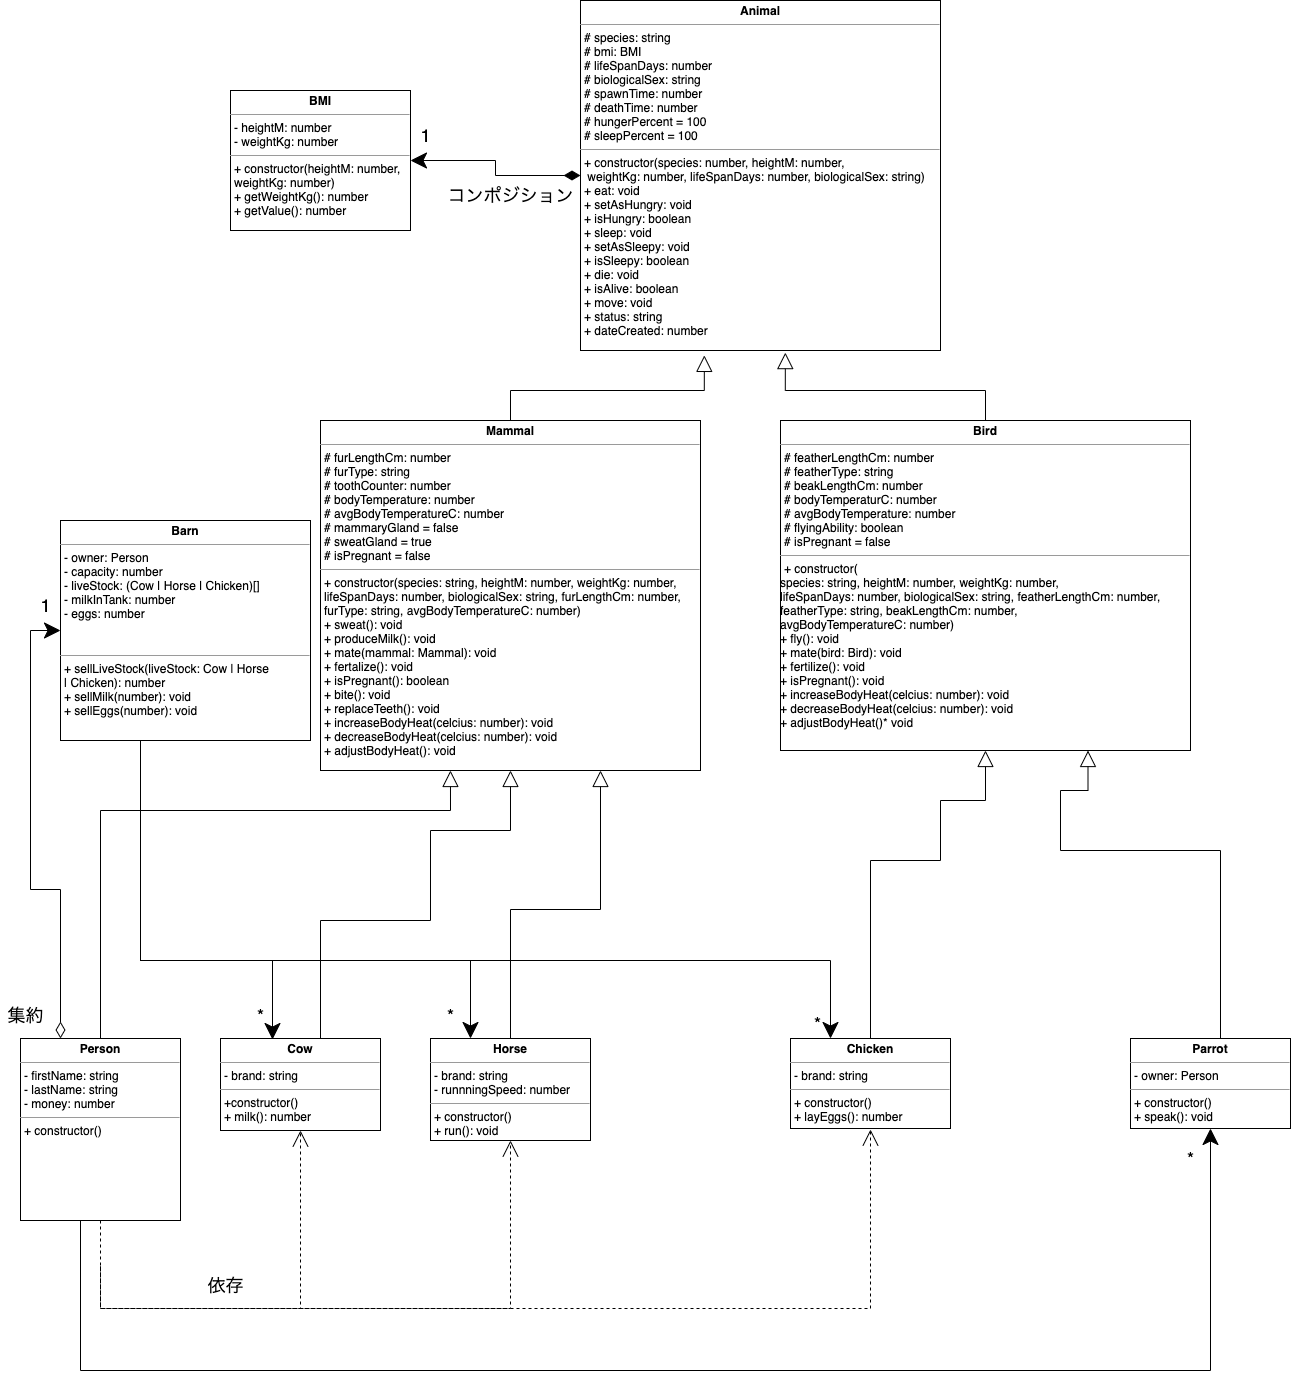

The diagram above was exported from draw.io. Its source (the exported page's mxGraphModel, read from the mxfile embedded in the PNG):
<mxGraphModel dx="1214" dy="1167" grid="1" gridSize="10" guides="1" tooltips="1" connect="1" arrows="1" fold="1" page="1" pageScale="1" pageWidth="1654" pageHeight="2336" math="0" shadow="0">
  <root>
    <mxCell id="0" />
    <mxCell id="1" parent="0" />
    <mxCell id="59" style="edgeStyle=orthogonalEdgeStyle;rounded=0;orthogonalLoop=1;jettySize=auto;html=1;entryX=0.344;entryY=1.014;entryDx=0;entryDy=0;entryPerimeter=0;endArrow=block;endFill=0;endSize=14;exitX=0.5;exitY=0;exitDx=0;exitDy=0;" parent="1" source="77" target="51" edge="1">
      <mxGeometry relative="1" as="geometry">
        <mxPoint x="555" y="420" as="sourcePoint" />
      </mxGeometry>
    </mxCell>
    <mxCell id="60" style="edgeStyle=orthogonalEdgeStyle;rounded=0;orthogonalLoop=1;jettySize=auto;html=1;exitX=0.5;exitY=0;exitDx=0;exitDy=0;entryX=0.569;entryY=1.006;entryDx=0;entryDy=0;entryPerimeter=0;endArrow=block;endFill=0;endSize=14;" parent="1" source="3" target="51" edge="1">
      <mxGeometry relative="1" as="geometry" />
    </mxCell>
    <mxCell id="3" value="&lt;p style=&quot;margin: 0px ; margin-top: 4px ; text-align: center&quot;&gt;&lt;b&gt;Bird&lt;/b&gt;&lt;/p&gt;&lt;hr size=&quot;1&quot;&gt;&lt;p style=&quot;margin: 0px ; margin-left: 4px&quot;&gt;# featherLengthCm: number&lt;/p&gt;&lt;p style=&quot;margin: 0px ; margin-left: 4px&quot;&gt;# featherType: string&lt;/p&gt;&lt;p style=&quot;margin: 0px ; margin-left: 4px&quot;&gt;# beakLengthCm: number&lt;/p&gt;&lt;p style=&quot;margin: 0px ; margin-left: 4px&quot;&gt;# bodyTemperaturC: number&lt;/p&gt;&lt;p style=&quot;margin: 0px ; margin-left: 4px&quot;&gt;# avgBodyTemperature: number&lt;/p&gt;&lt;p style=&quot;margin: 0px ; margin-left: 4px&quot;&gt;# flyingAbility: boolean&lt;/p&gt;&lt;p style=&quot;margin: 0px ; margin-left: 4px&quot;&gt;# isPregnant = false&lt;/p&gt;&lt;hr size=&quot;1&quot;&gt;&lt;p style=&quot;margin: 0px ; margin-left: 4px&quot;&gt;+ constructor(&lt;/p&gt;species: string, heightM: number, weightKg: number,&lt;br style=&quot;padding: 0px ; margin: 0px&quot;&gt;lifeSpanDays: number, biologicalSex: string, featherLengthCm: number,&lt;br&gt;featherType: string, beakLengthCm: number,&lt;br&gt;avgBodyTemperatureC: number)&lt;br&gt;+ fly(): void&lt;br&gt;+ mate(bird: Bird): void&lt;br&gt;+ fertilize(): void&lt;br&gt;+ isPregnant(): void&lt;br&gt;+ increaseBodyHeat(celcius: number): void&lt;br&gt;+ decreaseBodyHeat(celcius: number): void&lt;br&gt;+ adjustBodyHeat()* void" style="verticalAlign=top;align=left;overflow=fill;fontSize=12;fontFamily=Helvetica;html=1;" parent="1" vertex="1">
      <mxGeometry x="780" y="430" width="410" height="330" as="geometry" />
    </mxCell>
    <mxCell id="86" style="edgeStyle=orthogonalEdgeStyle;rounded=0;orthogonalLoop=1;jettySize=auto;html=1;entryX=1;entryY=0.5;entryDx=0;entryDy=0;fontSize=18;startArrow=diamondThin;startFill=1;endArrow=classic;endFill=1;startSize=14;endSize=14;" edge="1" parent="1" source="51" target="85">
      <mxGeometry relative="1" as="geometry" />
    </mxCell>
    <mxCell id="51" value="&lt;p style=&quot;margin: 0px ; margin-top: 4px ; text-align: center&quot;&gt;&lt;b&gt;Animal&lt;/b&gt;&lt;/p&gt;&lt;hr size=&quot;1&quot;&gt;&lt;p style=&quot;margin: 0px ; margin-left: 4px&quot;&gt;# species: string&lt;br style=&quot;padding: 0px ; margin: 0px&quot;&gt;# bmi: BMI&lt;br style=&quot;padding: 0px ; margin: 0px&quot;&gt;# lifeSpanDays: number&lt;br style=&quot;padding: 0px ; margin: 0px&quot;&gt;# biologicalSex: string&lt;br style=&quot;padding: 0px ; margin: 0px&quot;&gt;# spawnTime: number&lt;br style=&quot;padding: 0px ; margin: 0px&quot;&gt;# deathTime: number&lt;br style=&quot;padding: 0px ; margin: 0px&quot;&gt;# hungerPercent = 100&lt;br style=&quot;padding: 0px ; margin: 0px&quot;&gt;# sleepPercent = 100&lt;br&gt;&lt;/p&gt;&lt;hr size=&quot;1&quot;&gt;&lt;p style=&quot;margin: 0px ; margin-left: 4px&quot;&gt;+ constructor(species: number, heightM: number,&lt;br style=&quot;padding: 0px ; margin: 0px&quot;&gt;&amp;nbsp;weightKg: number,&amp;nbsp;lifeSpanDays: number, biologicalSex: string)&lt;br style=&quot;padding: 0px ; margin: 0px&quot;&gt;+ eat: void&lt;br style=&quot;padding: 0px ; margin: 0px&quot;&gt;+ setAsHungry: void&lt;br style=&quot;padding: 0px ; margin: 0px&quot;&gt;+ isHungry: boolean&lt;br style=&quot;padding: 0px ; margin: 0px&quot;&gt;+ sleep: void&lt;br style=&quot;padding: 0px ; margin: 0px&quot;&gt;+ setAsSleepy: void&lt;br style=&quot;padding: 0px ; margin: 0px&quot;&gt;+ isSleepy: boolean&lt;br style=&quot;padding: 0px ; margin: 0px&quot;&gt;+ die: void&lt;br style=&quot;padding: 0px ; margin: 0px&quot;&gt;+ isAlive: boolean&lt;br style=&quot;padding: 0px ; margin: 0px&quot;&gt;+ move: void&lt;br style=&quot;padding: 0px ; margin: 0px&quot;&gt;+ status: string&lt;br style=&quot;padding: 0px ; margin: 0px&quot;&gt;+ dateCreated: number&lt;/p&gt;&lt;div style=&quot;padding: 0px ; margin: 0px&quot;&gt;&lt;br style=&quot;padding: 0px ; margin: 0px&quot;&gt;&lt;/div&gt;" style="verticalAlign=top;align=left;overflow=fill;fontSize=12;fontFamily=Helvetica;html=1;" parent="1" vertex="1">
      <mxGeometry x="580" y="10" width="360" height="350" as="geometry" />
    </mxCell>
    <mxCell id="61" style="edgeStyle=orthogonalEdgeStyle;rounded=0;orthogonalLoop=1;jettySize=auto;html=1;exitX=0.5;exitY=0;exitDx=0;exitDy=0;entryX=0.5;entryY=1;entryDx=0;entryDy=0;endArrow=block;endFill=0;endSize=14;" parent="1" source="53" target="3" edge="1">
      <mxGeometry relative="1" as="geometry">
        <Array as="points">
          <mxPoint x="870" y="870" />
          <mxPoint x="940" y="870" />
          <mxPoint x="940" y="810" />
          <mxPoint x="985" y="810" />
        </Array>
      </mxGeometry>
    </mxCell>
    <mxCell id="53" value="&lt;p style=&quot;margin: 0px ; margin-top: 4px ; text-align: center&quot;&gt;&lt;b&gt;Chicken&lt;/b&gt;&lt;/p&gt;&lt;hr size=&quot;1&quot;&gt;&lt;p style=&quot;margin: 0px ; margin-left: 4px&quot;&gt;- brand: string&lt;/p&gt;&lt;hr size=&quot;1&quot;&gt;&lt;p style=&quot;margin: 0px ; margin-left: 4px&quot;&gt;+ constructor()&lt;/p&gt;&lt;p style=&quot;margin: 0px ; margin-left: 4px&quot;&gt;+ layEggs(): number&lt;/p&gt;" style="verticalAlign=top;align=left;overflow=fill;fontSize=12;fontFamily=Helvetica;html=1;" parent="1" vertex="1">
      <mxGeometry x="790" y="1048" width="160" height="90" as="geometry" />
    </mxCell>
    <mxCell id="62" style="edgeStyle=orthogonalEdgeStyle;rounded=0;orthogonalLoop=1;jettySize=auto;html=1;entryX=0.75;entryY=1;entryDx=0;entryDy=0;endArrow=block;endFill=0;endSize=14;" parent="1" source="54" target="3" edge="1">
      <mxGeometry relative="1" as="geometry">
        <Array as="points">
          <mxPoint x="1220" y="860" />
          <mxPoint x="1060" y="860" />
          <mxPoint x="1060" y="800" />
          <mxPoint x="1088" y="800" />
        </Array>
      </mxGeometry>
    </mxCell>
    <mxCell id="54" value="&lt;p style=&quot;margin: 0px ; margin-top: 4px ; text-align: center&quot;&gt;&lt;b&gt;Parrot&lt;/b&gt;&lt;/p&gt;&lt;hr size=&quot;1&quot;&gt;&lt;p style=&quot;margin: 0px ; margin-left: 4px&quot;&gt;- owner: Person&lt;/p&gt;&lt;hr size=&quot;1&quot;&gt;&lt;p style=&quot;margin: 0px ; margin-left: 4px&quot;&gt;+ constructor()&lt;/p&gt;&lt;p style=&quot;margin: 0px ; margin-left: 4px&quot;&gt;+ speak(): void&lt;/p&gt;" style="verticalAlign=top;align=left;overflow=fill;fontSize=12;fontFamily=Helvetica;html=1;" parent="1" vertex="1">
      <mxGeometry x="1130" y="1048" width="160" height="90" as="geometry" />
    </mxCell>
    <mxCell id="63" style="edgeStyle=orthogonalEdgeStyle;rounded=0;orthogonalLoop=1;jettySize=auto;html=1;endArrow=block;endFill=0;endSize=14;exitX=0.5;exitY=0;exitDx=0;exitDy=0;" parent="1" source="55" edge="1">
      <mxGeometry relative="1" as="geometry">
        <mxPoint x="600" y="780" as="targetPoint" />
      </mxGeometry>
    </mxCell>
    <mxCell id="55" value="&lt;p style=&quot;margin: 0px ; margin-top: 4px ; text-align: center&quot;&gt;&lt;b&gt;Horse&lt;/b&gt;&lt;/p&gt;&lt;hr size=&quot;1&quot;&gt;&lt;p style=&quot;margin: 0px ; margin-left: 4px&quot;&gt;- brand: string&lt;/p&gt;&lt;p style=&quot;margin: 0px ; margin-left: 4px&quot;&gt;- runnningSpeed: number&lt;/p&gt;&lt;hr size=&quot;1&quot;&gt;&lt;p style=&quot;margin: 0px ; margin-left: 4px&quot;&gt;+ constructor()&lt;/p&gt;&lt;p style=&quot;margin: 0px ; margin-left: 4px&quot;&gt;+ run(): void&lt;/p&gt;" style="verticalAlign=top;align=left;overflow=fill;fontSize=12;fontFamily=Helvetica;html=1;" parent="1" vertex="1">
      <mxGeometry x="430" y="1048" width="160" height="102" as="geometry" />
    </mxCell>
    <mxCell id="64" style="edgeStyle=orthogonalEdgeStyle;rounded=0;orthogonalLoop=1;jettySize=auto;html=1;endArrow=block;endFill=0;endSize=14;exitX=0.625;exitY=0.022;exitDx=0;exitDy=0;exitPerimeter=0;" parent="1" source="56" target="77" edge="1">
      <mxGeometry relative="1" as="geometry">
        <mxPoint x="488.0300000000002" y="790" as="targetPoint" />
        <Array as="points">
          <mxPoint x="320" y="930" />
          <mxPoint x="430" y="930" />
          <mxPoint x="430" y="840" />
          <mxPoint x="510" y="840" />
        </Array>
      </mxGeometry>
    </mxCell>
    <mxCell id="56" value="&lt;p style=&quot;margin: 0px ; margin-top: 4px ; text-align: center&quot;&gt;&lt;b&gt;Cow&lt;/b&gt;&lt;/p&gt;&lt;hr size=&quot;1&quot;&gt;&lt;p style=&quot;margin: 0px ; margin-left: 4px&quot;&gt;- brand: string&lt;/p&gt;&lt;hr size=&quot;1&quot;&gt;&lt;p style=&quot;margin: 0px ; margin-left: 4px&quot;&gt;+constructor()&lt;/p&gt;&lt;p style=&quot;margin: 0px ; margin-left: 4px&quot;&gt;+ milk(): number&lt;/p&gt;" style="verticalAlign=top;align=left;overflow=fill;fontSize=12;fontFamily=Helvetica;html=1;" parent="1" vertex="1">
      <mxGeometry x="220" y="1048" width="160" height="92" as="geometry" />
    </mxCell>
    <mxCell id="65" style="edgeStyle=orthogonalEdgeStyle;rounded=0;orthogonalLoop=1;jettySize=auto;html=1;entryX=0.342;entryY=1;entryDx=0;entryDy=0;entryPerimeter=0;endArrow=block;endFill=0;endSize=14;" parent="1" source="57" target="77" edge="1">
      <mxGeometry relative="1" as="geometry">
        <mxPoint x="455.0999999999999" y="792.96" as="targetPoint" />
        <Array as="points">
          <mxPoint x="100" y="820" />
          <mxPoint x="450" y="820" />
        </Array>
      </mxGeometry>
    </mxCell>
    <mxCell id="78" style="edgeStyle=orthogonalEdgeStyle;rounded=0;orthogonalLoop=1;jettySize=auto;html=1;exitX=0.25;exitY=0;exitDx=0;exitDy=0;entryX=0;entryY=0.5;entryDx=0;entryDy=0;endSize=14;startArrow=diamondThin;startFill=0;startSize=14;" edge="1" parent="1" source="57" target="58">
      <mxGeometry relative="1" as="geometry" />
    </mxCell>
    <mxCell id="81" style="edgeStyle=orthogonalEdgeStyle;rounded=0;orthogonalLoop=1;jettySize=auto;html=1;fontSize=18;startArrow=none;startFill=0;startSize=14;endSize=14;exitX=0.5;exitY=1;exitDx=0;exitDy=0;dashed=1;endArrow=open;endFill=0;" edge="1" parent="1" target="56">
      <mxGeometry relative="1" as="geometry">
        <mxPoint x="100" y="1276" as="sourcePoint" />
        <mxPoint x="300" y="1276" as="targetPoint" />
        <Array as="points">
          <mxPoint x="100" y="1318" />
          <mxPoint x="300" y="1318" />
        </Array>
      </mxGeometry>
    </mxCell>
    <mxCell id="82" style="edgeStyle=orthogonalEdgeStyle;rounded=0;orthogonalLoop=1;jettySize=auto;html=1;entryX=0.5;entryY=1;entryDx=0;entryDy=0;dashed=1;fontSize=18;startArrow=none;startFill=0;endArrow=open;endFill=0;startSize=14;endSize=14;" edge="1" parent="1" target="55">
      <mxGeometry relative="1" as="geometry">
        <mxPoint x="100" y="1276" as="sourcePoint" />
        <mxPoint x="510" y="1276" as="targetPoint" />
        <Array as="points">
          <mxPoint x="100" y="1318" />
          <mxPoint x="510" y="1318" />
        </Array>
      </mxGeometry>
    </mxCell>
    <mxCell id="83" style="edgeStyle=orthogonalEdgeStyle;rounded=0;orthogonalLoop=1;jettySize=auto;html=1;dashed=1;fontSize=18;startArrow=none;startFill=0;endArrow=open;endFill=0;startSize=14;endSize=14;exitX=0.5;exitY=1;exitDx=0;exitDy=0;" edge="1" parent="1" source="57">
      <mxGeometry relative="1" as="geometry">
        <mxPoint x="100" y="1276" as="sourcePoint" />
        <mxPoint x="870" y="1139" as="targetPoint" />
        <Array as="points">
          <mxPoint x="100" y="1318" />
          <mxPoint x="870" y="1318" />
        </Array>
      </mxGeometry>
    </mxCell>
    <mxCell id="90" style="edgeStyle=orthogonalEdgeStyle;rounded=0;orthogonalLoop=1;jettySize=auto;html=1;entryX=0.5;entryY=1;entryDx=0;entryDy=0;fontSize=18;startArrow=none;startFill=0;endArrow=classic;endFill=1;startSize=14;endSize=14;" edge="1" parent="1" source="57" target="54">
      <mxGeometry relative="1" as="geometry">
        <Array as="points">
          <mxPoint x="80" y="1380" />
          <mxPoint x="1210" y="1380" />
        </Array>
      </mxGeometry>
    </mxCell>
    <mxCell id="57" value="&lt;p style=&quot;margin: 0px ; margin-top: 4px ; text-align: center&quot;&gt;&lt;b&gt;Person&lt;/b&gt;&lt;/p&gt;&lt;hr size=&quot;1&quot;&gt;&lt;p style=&quot;margin: 0px ; margin-left: 4px&quot;&gt;- firstName: string&lt;/p&gt;&lt;p style=&quot;margin: 0px ; margin-left: 4px&quot;&gt;- lastName: string&lt;/p&gt;&lt;p style=&quot;margin: 0px ; margin-left: 4px&quot;&gt;- money: number&lt;/p&gt;&lt;hr size=&quot;1&quot;&gt;&lt;p style=&quot;margin: 0px ; margin-left: 4px&quot;&gt;+ constructor()&lt;/p&gt;" style="verticalAlign=top;align=left;overflow=fill;fontSize=12;fontFamily=Helvetica;html=1;" parent="1" vertex="1">
      <mxGeometry x="20" y="1048" width="160" height="182" as="geometry" />
    </mxCell>
    <mxCell id="66" style="edgeStyle=orthogonalEdgeStyle;rounded=0;orthogonalLoop=1;jettySize=auto;html=1;entryX=0.325;entryY=0.011;entryDx=0;entryDy=0;entryPerimeter=0;endArrow=classic;endFill=1;endSize=14;" parent="1" source="58" target="56" edge="1">
      <mxGeometry relative="1" as="geometry">
        <Array as="points">
          <mxPoint x="140" y="970" />
          <mxPoint x="272" y="970" />
        </Array>
      </mxGeometry>
    </mxCell>
    <mxCell id="67" style="edgeStyle=orthogonalEdgeStyle;rounded=0;orthogonalLoop=1;jettySize=auto;html=1;entryX=0.25;entryY=0;entryDx=0;entryDy=0;endArrow=classic;endFill=1;endSize=14;" parent="1" source="58" target="55" edge="1">
      <mxGeometry relative="1" as="geometry">
        <Array as="points">
          <mxPoint x="140" y="970" />
          <mxPoint x="470" y="970" />
        </Array>
      </mxGeometry>
    </mxCell>
    <mxCell id="68" style="edgeStyle=orthogonalEdgeStyle;rounded=0;orthogonalLoop=1;jettySize=auto;html=1;entryX=0.25;entryY=0;entryDx=0;entryDy=0;endArrow=classic;endFill=1;endSize=14;" parent="1" source="58" target="53" edge="1">
      <mxGeometry relative="1" as="geometry">
        <Array as="points">
          <mxPoint x="140" y="970" />
          <mxPoint x="830" y="970" />
        </Array>
      </mxGeometry>
    </mxCell>
    <mxCell id="58" value="&lt;p style=&quot;margin: 0px ; margin-top: 4px ; text-align: center&quot;&gt;&lt;b&gt;Barn&lt;/b&gt;&lt;/p&gt;&lt;hr size=&quot;1&quot;&gt;&lt;p style=&quot;margin: 0px ; margin-left: 4px&quot;&gt;- owner: Person&lt;br&gt;&lt;/p&gt;&lt;p style=&quot;margin: 0px ; margin-left: 4px&quot;&gt;- capacity: number&lt;/p&gt;&lt;p style=&quot;margin: 0px ; margin-left: 4px&quot;&gt;- liveStock: (Cow | Horse | Chicken)[]&lt;/p&gt;&lt;p style=&quot;margin: 0px ; margin-left: 4px&quot;&gt;- milkInTank: number&lt;/p&gt;&lt;p style=&quot;margin: 0px ; margin-left: 4px&quot;&gt;- eggs: number&lt;/p&gt;&lt;p style=&quot;margin: 0px ; margin-left: 4px&quot;&gt;&lt;br&gt;&lt;/p&gt;&lt;p style=&quot;margin: 0px ; margin-left: 4px&quot;&gt;&lt;br&gt;&lt;/p&gt;&lt;hr size=&quot;1&quot;&gt;&lt;p style=&quot;margin: 0px ; margin-left: 4px&quot;&gt;+ sellLiveStock(liveStock: Cow | Horse&amp;nbsp;&lt;/p&gt;&lt;p style=&quot;margin: 0px ; margin-left: 4px&quot;&gt;| Chicken): number&lt;/p&gt;&lt;p style=&quot;margin: 0px ; margin-left: 4px&quot;&gt;+ sellMilk(number): void&lt;/p&gt;&lt;p style=&quot;margin: 0px ; margin-left: 4px&quot;&gt;+ sellEggs(number): void&lt;/p&gt;" style="verticalAlign=top;align=left;overflow=fill;fontSize=12;fontFamily=Helvetica;html=1;" parent="1" vertex="1">
      <mxGeometry x="60" y="530" width="250" height="220" as="geometry" />
    </mxCell>
    <mxCell id="69" value="*" style="text;html=1;align=center;verticalAlign=middle;resizable=0;points=[];autosize=1;strokeColor=none;fontSize=18;" parent="1" vertex="1">
      <mxGeometry x="250" y="1010" width="20" height="30" as="geometry" />
    </mxCell>
    <mxCell id="71" value="*" style="text;html=1;align=center;verticalAlign=middle;resizable=0;points=[];autosize=1;strokeColor=none;fontSize=18;" parent="1" vertex="1">
      <mxGeometry x="440" y="1010" width="20" height="30" as="geometry" />
    </mxCell>
    <mxCell id="72" value="*" style="text;html=1;align=center;verticalAlign=middle;resizable=0;points=[];autosize=1;strokeColor=none;fontSize=18;" parent="1" vertex="1">
      <mxGeometry x="807" y="1018" width="20" height="30" as="geometry" />
    </mxCell>
    <mxCell id="77" value="&lt;p style=&quot;margin: 0px ; margin-top: 4px ; text-align: center&quot;&gt;&lt;b&gt;Mammal&lt;/b&gt;&lt;/p&gt;&lt;hr size=&quot;1&quot;&gt;&lt;p style=&quot;margin: 0px ; margin-left: 4px&quot;&gt;# furLengthCm: number&lt;br style=&quot;padding: 0px ; margin: 0px&quot;&gt;# furType: string&lt;br style=&quot;padding: 0px ; margin: 0px&quot;&gt;# toothCounter: number&lt;br style=&quot;padding: 0px ; margin: 0px&quot;&gt;# bodyTemperature: number&lt;br style=&quot;padding: 0px ; margin: 0px&quot;&gt;# avgBodyTemperatureC: number&lt;br style=&quot;padding: 0px ; margin: 0px&quot;&gt;# mammaryGland = false&lt;br style=&quot;padding: 0px ; margin: 0px&quot;&gt;# sweatGland = true&lt;br style=&quot;padding: 0px ; margin: 0px&quot;&gt;# isPregnant = false&lt;br&gt;&lt;/p&gt;&lt;hr size=&quot;1&quot;&gt;&lt;p style=&quot;margin: 0px ; margin-left: 4px&quot;&gt;+ constructor(species: string, heightM: number, weightKg: number,&lt;br style=&quot;padding: 0px ; margin: 0px&quot;&gt;lifeSpanDays: number, biologicalSex: string, furLengthCm: number,&lt;br style=&quot;padding: 0px ; margin: 0px&quot;&gt;furType: string, avgBodyTemperatureC: number)&lt;br style=&quot;padding: 0px ; margin: 0px&quot;&gt;+ sweat(): void&lt;br style=&quot;padding: 0px ; margin: 0px&quot;&gt;+ produceMilk(): void&lt;br style=&quot;padding: 0px ; margin: 0px&quot;&gt;+ mate(mammal: Mammal): void&lt;br style=&quot;padding: 0px ; margin: 0px&quot;&gt;+ fertalize(): void&lt;br style=&quot;padding: 0px ; margin: 0px&quot;&gt;+ isPregnant(): boolean&lt;br style=&quot;padding: 0px ; margin: 0px&quot;&gt;+ bite(): void&lt;br style=&quot;padding: 0px ; margin: 0px&quot;&gt;+ replaceTeeth(): void&lt;br style=&quot;padding: 0px ; margin: 0px&quot;&gt;+ increaseBodyHeat(celcius: number): void&lt;br style=&quot;padding: 0px ; margin: 0px&quot;&gt;+ decreaseBodyHeat(celcius: number): void&lt;br style=&quot;padding: 0px ; margin: 0px&quot;&gt;+ adjustBodyHeat(): void&lt;br&gt;&lt;/p&gt;" style="verticalAlign=top;align=left;overflow=fill;fontSize=12;fontFamily=Helvetica;html=1;" parent="1" vertex="1">
      <mxGeometry x="320" y="430" width="380" height="350" as="geometry" />
    </mxCell>
    <mxCell id="79" value="1" style="text;html=1;align=center;verticalAlign=middle;resizable=0;points=[];autosize=1;strokeColor=none;fontSize=18;" vertex="1" parent="1">
      <mxGeometry x="30" y="600" width="30" height="30" as="geometry" />
    </mxCell>
    <mxCell id="80" value="集約" style="text;html=1;align=center;verticalAlign=middle;resizable=0;points=[];autosize=1;strokeColor=none;fontSize=18;" vertex="1" parent="1">
      <mxGeometry y="1010" width="50" height="30" as="geometry" />
    </mxCell>
    <mxCell id="84" value="依存" style="text;html=1;align=center;verticalAlign=middle;resizable=0;points=[];autosize=1;strokeColor=none;fontSize=18;" vertex="1" parent="1">
      <mxGeometry x="200" y="1280" width="50" height="30" as="geometry" />
    </mxCell>
    <mxCell id="85" value="&lt;p style=&quot;margin: 0px ; margin-top: 4px ; text-align: center&quot;&gt;&lt;b&gt;BMI&lt;/b&gt;&lt;/p&gt;&lt;hr size=&quot;1&quot;&gt;&lt;p style=&quot;margin: 0px ; margin-left: 4px&quot;&gt;- heightM: number&lt;/p&gt;&lt;p style=&quot;margin: 0px ; margin-left: 4px&quot;&gt;- weightKg: number&lt;/p&gt;&lt;hr size=&quot;1&quot;&gt;&lt;p style=&quot;margin: 0px ; margin-left: 4px&quot;&gt;+ constructor(heightM: number,&lt;/p&gt;&lt;p style=&quot;margin: 0px ; margin-left: 4px&quot;&gt;weightKg: number)&lt;/p&gt;&lt;p style=&quot;margin: 0px ; margin-left: 4px&quot;&gt;+ getWeightKg(): number&lt;/p&gt;&lt;p style=&quot;margin: 0px ; margin-left: 4px&quot;&gt;+ getValue(): number&lt;/p&gt;" style="verticalAlign=top;align=left;overflow=fill;fontSize=12;fontFamily=Helvetica;html=1;" vertex="1" parent="1">
      <mxGeometry x="230" y="100" width="180" height="140" as="geometry" />
    </mxCell>
    <mxCell id="87" value="コンポジション" style="text;html=1;align=center;verticalAlign=middle;resizable=0;points=[];autosize=1;strokeColor=none;fontSize=18;" vertex="1" parent="1">
      <mxGeometry x="440" y="190" width="140" height="30" as="geometry" />
    </mxCell>
    <mxCell id="88" value="1" style="text;html=1;align=center;verticalAlign=middle;resizable=0;points=[];autosize=1;strokeColor=none;fontSize=18;" vertex="1" parent="1">
      <mxGeometry x="410" y="130" width="30" height="30" as="geometry" />
    </mxCell>
    <mxCell id="91" value="*" style="text;html=1;align=center;verticalAlign=middle;resizable=0;points=[];autosize=1;strokeColor=none;fontSize=18;" vertex="1" parent="1">
      <mxGeometry x="1180" y="1153" width="20" height="30" as="geometry" />
    </mxCell>
  </root>
</mxGraphModel>